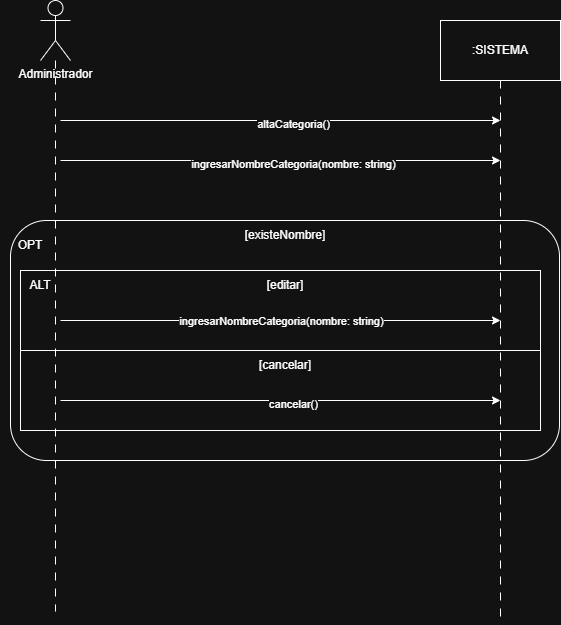

The diagram above was exported from draw.io. Its source (the exported page's mxGraphModel, read from the mxfile embedded in the PNG):
<mxGraphModel dx="888" dy="465" grid="1" gridSize="10" guides="1" tooltips="1" connect="1" arrows="1" fold="1" page="1" pageScale="1" pageWidth="827" pageHeight="1169" math="0" shadow="0">
  <root>
    <mxCell id="0" />
    <mxCell id="1" parent="0" />
    <mxCell id="KiybJQ8f7jEExJWohEu9-1" parent="1" style="shape=umlActor;verticalLabelPosition=bottom;verticalAlign=top;html=1;outlineConnect=0;" value="Administrador" vertex="1">
      <mxGeometry height="60" width="30" x="160" y="120" as="geometry" />
    </mxCell>
    <mxCell id="KiybJQ8f7jEExJWohEu9-4" parent="1" style="rounded=0;whiteSpace=wrap;html=1;" value=":SISTEMA" vertex="1">
      <mxGeometry height="60" width="120" x="560" y="140" as="geometry" />
    </mxCell>
    <mxCell id="KiybJQ8f7jEExJWohEu9-7" edge="1" parent="1" style="endArrow=classic;html=1;rounded=0;" value="">
      <mxGeometry height="50" relative="1" width="50" as="geometry">
        <mxPoint x="180" y="240" as="sourcePoint" />
        <mxPoint x="620" y="240" as="targetPoint" />
      </mxGeometry>
    </mxCell>
    <mxCell id="KiybJQ8f7jEExJWohEu9-8" connectable="0" parent="KiybJQ8f7jEExJWohEu9-7" style="edgeLabel;html=1;align=center;verticalAlign=middle;resizable=0;points=[];" value="altaCategoria()" vertex="1">
      <mxGeometry relative="1" x="0.0545" y="-3" as="geometry">
        <mxPoint as="offset" />
      </mxGeometry>
    </mxCell>
    <mxCell id="KiybJQ8f7jEExJWohEu9-9" edge="1" parent="1" style="endArrow=classic;html=1;rounded=0;" value="">
      <mxGeometry height="50" relative="1" width="50" as="geometry">
        <mxPoint x="180" y="280" as="sourcePoint" />
        <mxPoint x="620" y="280" as="targetPoint" />
      </mxGeometry>
    </mxCell>
    <mxCell id="KiybJQ8f7jEExJWohEu9-10" connectable="0" parent="KiybJQ8f7jEExJWohEu9-9" style="edgeLabel;html=1;align=center;verticalAlign=middle;resizable=0;points=[];" value="ingresarNombreCategoria(nombre: string)" vertex="1">
      <mxGeometry relative="1" x="0.0545" y="-3" as="geometry">
        <mxPoint as="offset" />
      </mxGeometry>
    </mxCell>
    <mxCell id="7iGW5CJwAPqp8OP2Fk3j-1" parent="1" style="rounded=1;whiteSpace=wrap;html=1;" value="" vertex="1">
      <mxGeometry height="240" width="549" x="130" y="340" as="geometry" />
    </mxCell>
    <mxCell id="7iGW5CJwAPqp8OP2Fk3j-2" parent="1" style="text;html=1;whiteSpace=wrap;strokeColor=none;fillColor=none;align=center;verticalAlign=middle;rounded=0;" value="OPT" vertex="1">
      <mxGeometry height="30" width="60" x="120" y="350" as="geometry" />
    </mxCell>
    <mxCell id="7iGW5CJwAPqp8OP2Fk3j-3" parent="1" style="text;html=1;whiteSpace=wrap;strokeColor=none;fillColor=none;align=center;verticalAlign=middle;rounded=0;" value="[existeNombre]" vertex="1">
      <mxGeometry height="30" width="60" x="374.5" y="340" as="geometry" />
    </mxCell>
    <mxCell id="7iGW5CJwAPqp8OP2Fk3j-4" parent="1" style="rounded=0;whiteSpace=wrap;html=1;" value="" vertex="1">
      <mxGeometry height="160" width="520" x="140" y="390" as="geometry" />
    </mxCell>
    <mxCell id="7iGW5CJwAPqp8OP2Fk3j-5" edge="1" parent="1" source="7iGW5CJwAPqp8OP2Fk3j-4" style="endArrow=none;html=1;rounded=0;exitX=0;exitY=0.5;exitDx=0;exitDy=0;" value="">
      <mxGeometry height="50" relative="1" width="50" as="geometry">
        <mxPoint x="610" y="520" as="sourcePoint" />
        <mxPoint x="660" y="470" as="targetPoint" />
      </mxGeometry>
    </mxCell>
    <mxCell id="7iGW5CJwAPqp8OP2Fk3j-6" parent="1" style="text;html=1;whiteSpace=wrap;strokeColor=none;fillColor=none;align=center;verticalAlign=middle;rounded=0;" value="ALT" vertex="1">
      <mxGeometry height="30" width="60" x="130" y="390" as="geometry" />
    </mxCell>
    <mxCell id="7iGW5CJwAPqp8OP2Fk3j-7" parent="1" style="text;html=1;whiteSpace=wrap;strokeColor=none;fillColor=none;align=center;verticalAlign=middle;rounded=0;" value="[editar]" vertex="1">
      <mxGeometry height="30" width="60" x="375" y="390" as="geometry" />
    </mxCell>
    <mxCell id="7iGW5CJwAPqp8OP2Fk3j-8" parent="1" style="text;html=1;whiteSpace=wrap;strokeColor=none;fillColor=none;align=center;verticalAlign=middle;rounded=0;" value="[cancelar]" vertex="1">
      <mxGeometry height="30" width="60" x="374.5" y="470" as="geometry" />
    </mxCell>
    <mxCell id="7iGW5CJwAPqp8OP2Fk3j-9" edge="1" parent="1" style="endArrow=classic;html=1;rounded=0;" value="">
      <mxGeometry height="50" relative="1" width="50" as="geometry">
        <mxPoint x="180" y="440" as="sourcePoint" />
        <mxPoint x="620" y="440" as="targetPoint" />
      </mxGeometry>
    </mxCell>
    <mxCell id="7iGW5CJwAPqp8OP2Fk3j-10" connectable="0" parent="7iGW5CJwAPqp8OP2Fk3j-9" style="edgeLabel;html=1;align=center;verticalAlign=middle;resizable=0;points=[];" value="&lt;span style=&quot;color: rgba(0, 0, 0, 0); font-family: monospace; font-size: 0px; text-align: start; background-color: rgb(27, 29, 30);&quot;&gt;%3CmxGraphModel%3E%3Croot%3E%3CmxCell%20id%3D%220%22%2F%3E%3CmxCell%20id%3D%221%22%20parent%3D%220%22%2F%3E%3CmxCell%20id%3D%222%22%20connectable%3D%220%22%20parent%3D%221%22%20style%3D%22edgeLabel%3Bhtml%3D1%3Balign%3Dcenter%3BverticalAlign%3Dmiddle%3Bresizable%3D0%3Bpoints%3D%5B%5D%3B%22%20value%3D%22ingresarNombreCategoria(nombre%3A%20string)%22%20vertex%3D%221%22%3E%3CmxGeometry%20x%3D%22412%22%20y%3D%22283%22%20as%3D%22geometry%22%2F%3E%3C%2FmxCell%3E%3C%2Froot%3E%3C%2FmxGraphModel%3E&lt;/span&gt;" vertex="1">
      <mxGeometry relative="1" x="0.0545" y="-3" as="geometry">
        <mxPoint as="offset" />
      </mxGeometry>
    </mxCell>
    <mxCell id="7iGW5CJwAPqp8OP2Fk3j-11" edge="1" parent="1" style="endArrow=classic;html=1;rounded=0;" value="">
      <mxGeometry height="50" relative="1" width="50" as="geometry">
        <mxPoint x="180" y="520" as="sourcePoint" />
        <mxPoint x="620" y="520" as="targetPoint" />
      </mxGeometry>
    </mxCell>
    <mxCell id="7iGW5CJwAPqp8OP2Fk3j-12" connectable="0" parent="7iGW5CJwAPqp8OP2Fk3j-11" style="edgeLabel;html=1;align=center;verticalAlign=middle;resizable=0;points=[];" value="cancelar()" vertex="1">
      <mxGeometry relative="1" x="0.0545" y="-3" as="geometry">
        <mxPoint as="offset" />
      </mxGeometry>
    </mxCell>
    <mxCell id="KiybJQ8f7jEExJWohEu9-6" edge="1" parent="1" source="KiybJQ8f7jEExJWohEu9-4" style="edgeStyle=orthogonalEdgeStyle;rounded=0;orthogonalLoop=1;jettySize=auto;html=1;endArrow=none;endFill=0;dashed=1;dashPattern=8 8;">
      <mxGeometry relative="1" as="geometry">
        <mxPoint x="620" y="742" as="targetPoint" />
      </mxGeometry>
    </mxCell>
    <mxCell id="KiybJQ8f7jEExJWohEu9-5" edge="1" parent="1" source="KiybJQ8f7jEExJWohEu9-1" style="edgeStyle=orthogonalEdgeStyle;rounded=0;orthogonalLoop=1;jettySize=auto;html=1;endArrow=none;endFill=0;dashed=1;dashPattern=8 8;">
      <mxGeometry relative="1" as="geometry">
        <mxPoint x="175" y="731" as="targetPoint" />
      </mxGeometry>
    </mxCell>
    <mxCell id="7iGW5CJwAPqp8OP2Fk3j-13" connectable="0" parent="1" style="edgeLabel;html=1;align=center;verticalAlign=middle;resizable=0;points=[];" value="ingresarNombreCategoria(nombre: string)" vertex="1">
      <mxGeometry x="400" y="440" as="geometry" />
    </mxCell>
  </root>
</mxGraphModel>